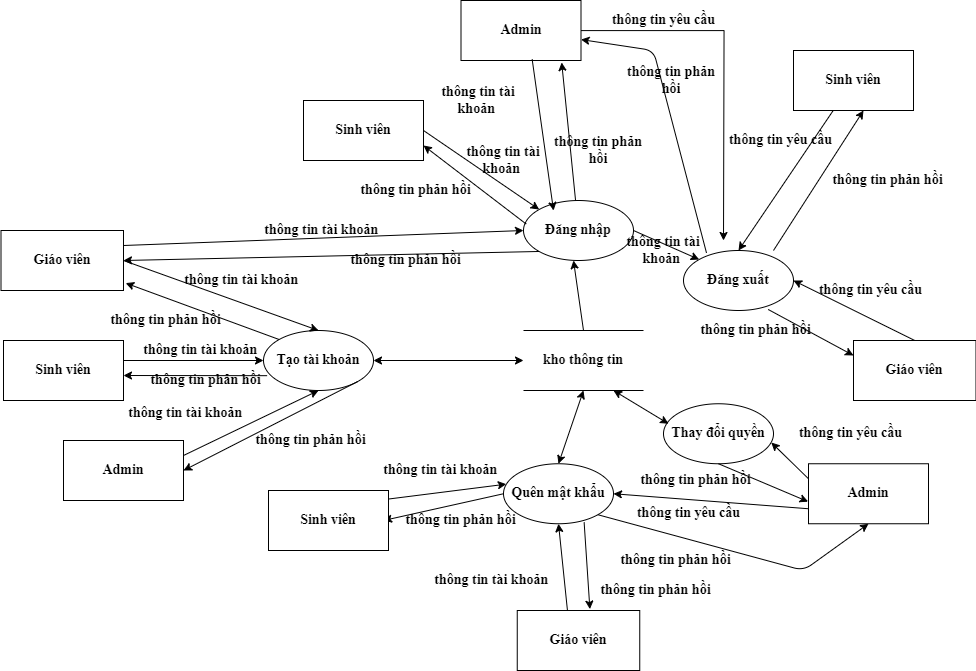

The diagram above was exported from draw.io. Its source (the exported page's mxGraphModel, read from the mxfile embedded in the PNG):
<mxGraphModel dx="2736" dy="2047" grid="1" gridSize="10" guides="1" tooltips="1" connect="1" arrows="1" fold="1" page="1" pageScale="1" pageWidth="827" pageHeight="1169" math="0" shadow="0">
  <root>
    <mxCell id="0" />
    <mxCell id="1" parent="0" />
    <mxCell id="2" value="&lt;span style=&quot;font-size: 14px;&quot;&gt;Đăng nhập&lt;/span&gt;" style="ellipse;whiteSpace=wrap;html=1;fontFamily=Times New Roman;fontSize=14;fontStyle=1" parent="1" vertex="1">
      <mxGeometry x="400" y="120" width="110" height="60" as="geometry" />
    </mxCell>
    <mxCell id="3" value="Tạo tài khoản" style="ellipse;whiteSpace=wrap;html=1;fontFamily=Times New Roman;fontSize=14;fontStyle=1" parent="1" vertex="1">
      <mxGeometry x="140" y="250" width="110" height="60" as="geometry" />
    </mxCell>
    <mxCell id="4" value="Quên mật khẩu" style="ellipse;whiteSpace=wrap;html=1;fontFamily=Times New Roman;fontSize=14;fontStyle=1" parent="1" vertex="1">
      <mxGeometry x="380" y="383.25" width="110" height="60" as="geometry" />
    </mxCell>
    <mxCell id="5" value="Đăng xuất" style="ellipse;whiteSpace=wrap;html=1;fontFamily=Times New Roman;fontSize=14;fontStyle=1" parent="1" vertex="1">
      <mxGeometry x="560" y="170" width="110" height="60" as="geometry" />
    </mxCell>
    <mxCell id="6" value="Giáo viên" style="rounded=0;whiteSpace=wrap;html=1;fontFamily=Times New Roman;fontSize=14;fontStyle=1" parent="1" vertex="1">
      <mxGeometry x="-122.5" y="150" width="122.5" height="60" as="geometry" />
    </mxCell>
    <mxCell id="7" value="" style="endArrow=classic;html=1;entryX=0;entryY=0;entryDx=0;entryDy=0;exitX=1;exitY=0.5;exitDx=0;exitDy=0;fontFamily=Times New Roman;fontSize=14;fontStyle=1" parent="1" source="20" target="2" edge="1">
      <mxGeometry width="50" height="50" relative="1" as="geometry">
        <mxPoint x="223.16000000000008" y="260" as="sourcePoint" />
        <mxPoint x="440" y="250" as="targetPoint" />
      </mxGeometry>
    </mxCell>
    <mxCell id="8" value="thông tin tài khoản&amp;nbsp;" style="text;html=1;strokeColor=none;fillColor=none;align=center;verticalAlign=middle;whiteSpace=wrap;rounded=0;fontFamily=Times New Roman;fontSize=14;fontStyle=1" parent="1" vertex="1">
      <mxGeometry x="325" y="70" width="110" height="20" as="geometry" />
    </mxCell>
    <mxCell id="9" value="" style="endArrow=classic;html=1;entryX=1;entryY=0.75;entryDx=0;entryDy=0;exitX=0.025;exitY=0.393;exitDx=0;exitDy=0;exitPerimeter=0;fontFamily=Times New Roman;fontSize=14;fontStyle=1" parent="1" source="2" target="20" edge="1">
      <mxGeometry width="50" height="50" relative="1" as="geometry">
        <mxPoint x="407" y="150" as="sourcePoint" />
        <mxPoint x="247.16000000000008" y="259.58000000000004" as="targetPoint" />
      </mxGeometry>
    </mxCell>
    <mxCell id="10" value="thông tin phản hồi" style="text;html=1;strokeColor=none;fillColor=none;align=center;verticalAlign=middle;whiteSpace=wrap;rounded=0;fontFamily=Times New Roman;fontSize=14;fontStyle=1" parent="1" vertex="1">
      <mxGeometry x="230" y="100" width="125" height="20" as="geometry" />
    </mxCell>
    <mxCell id="11" value="thông tin tài khoản&amp;nbsp;" style="text;html=1;strokeColor=none;fillColor=none;align=center;verticalAlign=middle;whiteSpace=wrap;rounded=0;fontFamily=Times New Roman;fontSize=14;fontStyle=1" parent="1" vertex="1">
      <mxGeometry x="17.5" y="260" width="122.5" height="20" as="geometry" />
    </mxCell>
    <mxCell id="12" value="thông tin phản hồi" style="text;html=1;strokeColor=none;fillColor=none;align=center;verticalAlign=middle;whiteSpace=wrap;rounded=0;fontFamily=Times New Roman;fontSize=14;fontStyle=1" parent="1" vertex="1">
      <mxGeometry x="20" y="290" width="125" height="20" as="geometry" />
    </mxCell>
    <mxCell id="13" value="" style="endArrow=classic;html=1;entryX=0;entryY=0.5;entryDx=0;entryDy=0;exitX=1;exitY=0.5;exitDx=0;exitDy=0;fontFamily=Times New Roman;fontSize=14;fontStyle=1" parent="1" target="3" edge="1">
      <mxGeometry width="50" height="50" relative="1" as="geometry">
        <mxPoint y="280" as="sourcePoint" />
        <mxPoint x="180" y="200" as="targetPoint" />
      </mxGeometry>
    </mxCell>
    <mxCell id="14" value="" style="endArrow=classic;html=1;entryX=1;entryY=0.75;entryDx=0;entryDy=0;exitX=0.033;exitY=0.753;exitDx=0;exitDy=0;exitPerimeter=0;fontFamily=Times New Roman;fontSize=14;fontStyle=1" parent="1" source="3" edge="1">
      <mxGeometry width="50" height="50" relative="1" as="geometry">
        <mxPoint x="130" y="250" as="sourcePoint" />
        <mxPoint y="295" as="targetPoint" />
      </mxGeometry>
    </mxCell>
    <mxCell id="15" value="thông tin tài khoản&amp;nbsp;" style="text;html=1;strokeColor=none;fillColor=none;align=center;verticalAlign=middle;whiteSpace=wrap;rounded=0;fontFamily=Times New Roman;fontSize=14;fontStyle=1" parent="1" vertex="1">
      <mxGeometry x="257.5" y="380" width="122.5" height="20" as="geometry" />
    </mxCell>
    <mxCell id="16" value="" style="endArrow=classic;html=1;exitX=0;exitY=0.5;exitDx=0;exitDy=0;fontFamily=Times New Roman;fontSize=14;fontStyle=1" parent="1" source="4" edge="1">
      <mxGeometry width="50" height="50" relative="1" as="geometry">
        <mxPoint x="370" y="283.25" as="sourcePoint" />
        <mxPoint x="260" y="440" as="targetPoint" />
      </mxGeometry>
    </mxCell>
    <mxCell id="17" value="" style="endArrow=classic;html=1;entryX=0.025;entryY=0.34;entryDx=0;entryDy=0;entryPerimeter=0;exitX=0.997;exitY=0.143;exitDx=0;exitDy=0;exitPerimeter=0;fontFamily=Times New Roman;fontSize=14;fontStyle=1" parent="1" source="21" target="4" edge="1">
      <mxGeometry width="50" height="50" relative="1" as="geometry">
        <mxPoint x="260" y="420" as="sourcePoint" />
        <mxPoint x="420" y="233.25" as="targetPoint" />
      </mxGeometry>
    </mxCell>
    <mxCell id="18" value="thông tin phản hồi" style="text;html=1;strokeColor=none;fillColor=none;align=center;verticalAlign=middle;whiteSpace=wrap;rounded=0;fontFamily=Times New Roman;fontSize=14;fontStyle=1" parent="1" vertex="1">
      <mxGeometry x="275" y="430" width="125" height="20" as="geometry" />
    </mxCell>
    <mxCell id="19" value="Sinh viên" style="rounded=0;whiteSpace=wrap;html=1;fontFamily=Times New Roman;fontSize=14;fontStyle=1" parent="1" vertex="1">
      <mxGeometry x="670" y="-30" width="120" height="60" as="geometry" />
    </mxCell>
    <mxCell id="20" value="Sinh viên" style="rounded=0;whiteSpace=wrap;html=1;fontFamily=Times New Roman;fontSize=14;fontStyle=1" parent="1" vertex="1">
      <mxGeometry x="180" y="20" width="120" height="60" as="geometry" />
    </mxCell>
    <mxCell id="21" value="Sinh viên" style="rounded=0;whiteSpace=wrap;html=1;fontFamily=Times New Roman;fontSize=14;fontStyle=1" parent="1" vertex="1">
      <mxGeometry x="145" y="410" width="120" height="60" as="geometry" />
    </mxCell>
    <mxCell id="22" value="Sinh viên" style="rounded=0;whiteSpace=wrap;html=1;fontFamily=Times New Roman;fontSize=14;fontStyle=1" parent="1" vertex="1">
      <mxGeometry x="-120" y="260" width="120" height="60" as="geometry" />
    </mxCell>
    <mxCell id="23" value="kho thông tin" style="shape=partialRectangle;whiteSpace=wrap;html=1;left=0;right=0;fillColor=none;fontFamily=Times New Roman;fontSize=14;fontStyle=1" parent="1" vertex="1">
      <mxGeometry x="400" y="250" width="120" height="60" as="geometry" />
    </mxCell>
    <mxCell id="24" value="" style="endArrow=classic;startArrow=classic;html=1;entryX=1;entryY=0.5;entryDx=0;entryDy=0;exitX=0;exitY=0.5;exitDx=0;exitDy=0;fontFamily=Times New Roman;fontSize=14;fontStyle=1" parent="1" source="23" target="3" edge="1">
      <mxGeometry width="50" height="50" relative="1" as="geometry">
        <mxPoint x="270" y="260" as="sourcePoint" />
        <mxPoint x="320" y="210" as="targetPoint" />
      </mxGeometry>
    </mxCell>
    <mxCell id="25" value="" style="endArrow=classic;startArrow=classic;html=1;entryX=0.5;entryY=0;entryDx=0;entryDy=0;exitX=0.5;exitY=1;exitDx=0;exitDy=0;fontFamily=Times New Roman;fontSize=14;fontStyle=1" parent="1" source="23" target="4" edge="1">
      <mxGeometry width="50" height="50" relative="1" as="geometry">
        <mxPoint x="270" y="260" as="sourcePoint" />
        <mxPoint x="320" y="210" as="targetPoint" />
      </mxGeometry>
    </mxCell>
    <mxCell id="26" value="" style="endArrow=classic;html=1;exitX=0.5;exitY=0;exitDx=0;exitDy=0;fontFamily=Times New Roman;fontSize=14;fontStyle=1" parent="1" source="23" edge="1">
      <mxGeometry width="50" height="50" relative="1" as="geometry">
        <mxPoint x="270" y="260" as="sourcePoint" />
        <mxPoint x="450" y="180" as="targetPoint" />
      </mxGeometry>
    </mxCell>
    <mxCell id="27" value="thông tin phản hồi" style="text;html=1;strokeColor=none;fillColor=none;align=center;verticalAlign=middle;whiteSpace=wrap;rounded=0;fontFamily=Times New Roman;fontSize=14;fontStyle=1" parent="1" vertex="1">
      <mxGeometry x="702" y="90" width="125" height="20" as="geometry" />
    </mxCell>
    <mxCell id="28" value="thông tin yêu cầu" style="text;html=1;strokeColor=none;fillColor=none;align=center;verticalAlign=middle;whiteSpace=wrap;rounded=0;fontFamily=Times New Roman;fontSize=14;fontStyle=1" parent="1" vertex="1">
      <mxGeometry x="595" y="50" width="125" height="20" as="geometry" />
    </mxCell>
    <mxCell id="29" value="" style="endArrow=classic;html=1;entryX=0.5;entryY=0;entryDx=0;entryDy=0;fontFamily=Times New Roman;fontSize=14;fontStyle=1" parent="1" source="19" target="5" edge="1">
      <mxGeometry width="50" height="50" relative="1" as="geometry">
        <mxPoint x="270" y="160" as="sourcePoint" />
        <mxPoint x="320" y="110" as="targetPoint" />
      </mxGeometry>
    </mxCell>
    <mxCell id="30" value="" style="endArrow=classic;html=1;exitX=0.818;exitY=0;exitDx=0;exitDy=0;exitPerimeter=0;fontFamily=Times New Roman;fontSize=14;fontStyle=1" parent="1" source="5" edge="1">
      <mxGeometry width="50" height="50" relative="1" as="geometry">
        <mxPoint x="540" y="160" as="sourcePoint" />
        <mxPoint x="740" y="30" as="targetPoint" />
      </mxGeometry>
    </mxCell>
    <mxCell id="31" value="thông tin tài khoản&amp;nbsp;" style="text;html=1;strokeColor=none;fillColor=none;align=center;verticalAlign=middle;whiteSpace=wrap;rounded=0;fontFamily=Times New Roman;fontSize=14;fontStyle=1" parent="1" vertex="1">
      <mxGeometry x="60" y="190" width="120" height="20" as="geometry" />
    </mxCell>
    <mxCell id="32" value="" style="endArrow=classic;html=1;exitX=1;exitY=0.5;exitDx=0;exitDy=0;entryX=0.5;entryY=0;entryDx=0;entryDy=0;fontFamily=Times New Roman;fontSize=14;fontStyle=1" parent="1" source="6" target="3" edge="1">
      <mxGeometry width="50" height="50" relative="1" as="geometry">
        <mxPoint x="380" y="260" as="sourcePoint" />
        <mxPoint x="430" y="210" as="targetPoint" />
      </mxGeometry>
    </mxCell>
    <mxCell id="33" value="" style="endArrow=classic;html=1;exitX=0;exitY=0;exitDx=0;exitDy=0;entryX=1.018;entryY=0.877;entryDx=0;entryDy=0;entryPerimeter=0;fontFamily=Times New Roman;fontSize=14;fontStyle=1" parent="1" source="3" target="6" edge="1">
      <mxGeometry width="50" height="50" relative="1" as="geometry">
        <mxPoint x="10" y="190" as="sourcePoint" />
        <mxPoint x="205" y="260" as="targetPoint" />
      </mxGeometry>
    </mxCell>
    <mxCell id="34" value="thông tin tài khoản&amp;nbsp;" style="text;html=1;strokeColor=none;fillColor=none;align=center;verticalAlign=middle;whiteSpace=wrap;rounded=0;fontFamily=Times New Roman;fontSize=14;fontStyle=1" parent="1" vertex="1">
      <mxGeometry x="310" y="490" width="120" height="20" as="geometry" />
    </mxCell>
    <mxCell id="35" value="thông tin phản hồi" style="text;html=1;strokeColor=none;fillColor=none;align=center;verticalAlign=middle;whiteSpace=wrap;rounded=0;fontFamily=Times New Roman;fontSize=14;fontStyle=1" parent="1" vertex="1">
      <mxGeometry x="470" y="500" width="125" height="20" as="geometry" />
    </mxCell>
    <mxCell id="36" value="" style="endArrow=classic;html=1;entryX=0.5;entryY=1;entryDx=0;entryDy=0;exitX=0.41;exitY=0.003;exitDx=0;exitDy=0;exitPerimeter=0;fontFamily=Times New Roman;fontSize=14;fontStyle=1" parent="1" source="38" target="4" edge="1">
      <mxGeometry width="50" height="50" relative="1" as="geometry">
        <mxPoint x="440" y="560" as="sourcePoint" />
        <mxPoint x="430" y="310" as="targetPoint" />
      </mxGeometry>
    </mxCell>
    <mxCell id="37" value="" style="endArrow=classic;html=1;exitX=0.733;exitY=0.976;exitDx=0;exitDy=0;exitPerimeter=0;entryX=0.593;entryY=-0.023;entryDx=0;entryDy=0;entryPerimeter=0;fontFamily=Times New Roman;fontSize=14;fontStyle=1" parent="1" source="4" target="38" edge="1">
      <mxGeometry width="50" height="50" relative="1" as="geometry">
        <mxPoint x="380" y="360" as="sourcePoint" />
        <mxPoint x="480" y="560" as="targetPoint" />
      </mxGeometry>
    </mxCell>
    <mxCell id="38" value="Giáo viên" style="rounded=0;whiteSpace=wrap;html=1;fontFamily=Times New Roman;fontSize=14;fontStyle=1" parent="1" vertex="1">
      <mxGeometry x="393.75" y="530" width="122.5" height="60" as="geometry" />
    </mxCell>
    <mxCell id="39" value="" style="endArrow=classic;html=1;exitX=1;exitY=0.25;exitDx=0;exitDy=0;fontFamily=Times New Roman;fontSize=14;fontStyle=1" parent="1" source="6" edge="1">
      <mxGeometry width="50" height="50" relative="1" as="geometry">
        <mxPoint x="320" y="200" as="sourcePoint" />
        <mxPoint x="400" y="150" as="targetPoint" />
      </mxGeometry>
    </mxCell>
    <mxCell id="40" value="thông tin phản hồi" style="text;html=1;strokeColor=none;fillColor=none;align=center;verticalAlign=middle;whiteSpace=wrap;rounded=0;fontFamily=Times New Roman;fontSize=14;fontStyle=1" parent="1" vertex="1">
      <mxGeometry x="-20" y="230" width="125" height="20" as="geometry" />
    </mxCell>
    <mxCell id="41" value="thông tin tài khoản&amp;nbsp;" style="text;html=1;strokeColor=none;fillColor=none;align=center;verticalAlign=middle;whiteSpace=wrap;rounded=0;fontFamily=Times New Roman;fontSize=14;fontStyle=1" parent="1" vertex="1">
      <mxGeometry x="130" y="140" width="140" height="20" as="geometry" />
    </mxCell>
    <mxCell id="42" value="thông tin phản hồi" style="text;html=1;strokeColor=none;fillColor=none;align=center;verticalAlign=middle;whiteSpace=wrap;rounded=0;fontFamily=Times New Roman;fontSize=14;fontStyle=1" parent="1" vertex="1">
      <mxGeometry x="220" y="170" width="125" height="20" as="geometry" />
    </mxCell>
    <mxCell id="43" value="" style="endArrow=classic;html=1;exitX=0;exitY=1;exitDx=0;exitDy=0;fontFamily=Times New Roman;fontSize=14;fontStyle=1" parent="1" source="2" edge="1">
      <mxGeometry width="50" height="50" relative="1" as="geometry">
        <mxPoint x="320" y="200" as="sourcePoint" />
        <mxPoint y="180" as="targetPoint" />
      </mxGeometry>
    </mxCell>
    <mxCell id="44" value="" style="endArrow=classic;html=1;entryX=0;entryY=0;entryDx=0;entryDy=0;exitX=1;exitY=0.5;exitDx=0;exitDy=0;fontFamily=Times New Roman;fontSize=14;fontStyle=1" parent="1" source="2" target="5" edge="1">
      <mxGeometry width="50" height="50" relative="1" as="geometry">
        <mxPoint x="460" y="50" as="sourcePoint" />
        <mxPoint x="510" as="targetPoint" />
      </mxGeometry>
    </mxCell>
    <mxCell id="45" value="Giáo viên" style="rounded=0;whiteSpace=wrap;html=1;fontFamily=Times New Roman;fontSize=14;fontStyle=1" parent="1" vertex="1">
      <mxGeometry x="730" y="260" width="122.5" height="60" as="geometry" />
    </mxCell>
    <mxCell id="46" value="thông tin yêu cầu" style="text;html=1;strokeColor=none;fillColor=none;align=center;verticalAlign=middle;whiteSpace=wrap;rounded=0;fontFamily=Times New Roman;fontSize=14;fontStyle=1" parent="1" vertex="1">
      <mxGeometry x="685" y="200" width="125" height="20" as="geometry" />
    </mxCell>
    <mxCell id="47" value="thông tin phản hồi" style="text;html=1;strokeColor=none;fillColor=none;align=center;verticalAlign=middle;whiteSpace=wrap;rounded=0;fontFamily=Times New Roman;fontSize=14;fontStyle=1" parent="1" vertex="1">
      <mxGeometry x="570" y="240" width="125" height="20" as="geometry" />
    </mxCell>
    <mxCell id="48" value="" style="endArrow=classic;html=1;entryX=1;entryY=0.5;entryDx=0;entryDy=0;exitX=0.5;exitY=0;exitDx=0;exitDy=0;fontFamily=Times New Roman;fontSize=14;fontStyle=1" parent="1" source="45" target="5" edge="1">
      <mxGeometry width="50" height="50" relative="1" as="geometry">
        <mxPoint x="460" y="50" as="sourcePoint" />
        <mxPoint x="510" as="targetPoint" />
      </mxGeometry>
    </mxCell>
    <mxCell id="49" value="" style="endArrow=classic;html=1;entryX=0;entryY=0.25;entryDx=0;entryDy=0;exitX=0.77;exitY=0.983;exitDx=0;exitDy=0;exitPerimeter=0;fontFamily=Times New Roman;fontSize=14;fontStyle=1" parent="1" source="5" target="45" edge="1">
      <mxGeometry width="50" height="50" relative="1" as="geometry">
        <mxPoint x="801.2499999999995" y="270" as="sourcePoint" />
        <mxPoint x="679.9999999999995" y="210" as="targetPoint" />
      </mxGeometry>
    </mxCell>
    <mxCell id="50" value="thông tin tài khoản&amp;nbsp;" style="text;html=1;strokeColor=none;fillColor=none;align=center;verticalAlign=middle;whiteSpace=wrap;rounded=0;fontFamily=Times New Roman;fontSize=14;fontStyle=1" parent="1" vertex="1">
      <mxGeometry x="485" y="160" width="110" height="20" as="geometry" />
    </mxCell>
    <mxCell id="E8RTzfWfQzyMsgSzKCGa-50" value="Admin" style="rounded=0;whiteSpace=wrap;html=1;fontFamily=Times New Roman;fontSize=14;fontStyle=1" parent="1" vertex="1">
      <mxGeometry x="685" y="383.25" width="120" height="60" as="geometry" />
    </mxCell>
    <mxCell id="h5Wkx6ulPfkNqtfIbkQ5-50" value="Thay đổi quyền" style="ellipse;whiteSpace=wrap;html=1;fontFamily=Times New Roman;fontSize=14;fontStyle=1" vertex="1" parent="1">
      <mxGeometry x="540" y="323.25" width="110" height="60" as="geometry" />
    </mxCell>
    <mxCell id="h5Wkx6ulPfkNqtfIbkQ5-51" value="" style="endArrow=classic;html=1;exitX=0.5;exitY=1;exitDx=0;exitDy=0;fontFamily=Times New Roman;fontSize=14;fontStyle=1;entryX=-0.003;entryY=0.632;entryDx=0;entryDy=0;entryPerimeter=0;" edge="1" parent="1" source="h5Wkx6ulPfkNqtfIbkQ5-50" target="E8RTzfWfQzyMsgSzKCGa-50">
      <mxGeometry width="50" height="50" relative="1" as="geometry">
        <mxPoint x="655" y="239" as="sourcePoint" />
        <mxPoint x="680" y="410" as="targetPoint" />
      </mxGeometry>
    </mxCell>
    <mxCell id="h5Wkx6ulPfkNqtfIbkQ5-52" value="thông tin phản hồi" style="text;html=1;strokeColor=none;fillColor=none;align=center;verticalAlign=middle;whiteSpace=wrap;rounded=0;fontFamily=Times New Roman;fontSize=14;fontStyle=1" vertex="1" parent="1">
      <mxGeometry x="490" y="470" width="125" height="20" as="geometry" />
    </mxCell>
    <mxCell id="h5Wkx6ulPfkNqtfIbkQ5-53" value="thông tin yêu cầu" style="text;html=1;strokeColor=none;fillColor=none;align=center;verticalAlign=middle;whiteSpace=wrap;rounded=0;fontFamily=Times New Roman;fontSize=14;fontStyle=1" vertex="1" parent="1">
      <mxGeometry x="665" y="343.25" width="125" height="20" as="geometry" />
    </mxCell>
    <mxCell id="h5Wkx6ulPfkNqtfIbkQ5-54" value="" style="endArrow=classic;html=1;entryX=0.98;entryY=0.646;entryDx=0;entryDy=0;exitX=0;exitY=0.25;exitDx=0;exitDy=0;fontFamily=Times New Roman;fontSize=14;fontStyle=1;entryPerimeter=0;" edge="1" parent="1" source="E8RTzfWfQzyMsgSzKCGa-50" target="h5Wkx6ulPfkNqtfIbkQ5-50">
      <mxGeometry width="50" height="50" relative="1" as="geometry">
        <mxPoint x="801" y="270" as="sourcePoint" />
        <mxPoint x="680" y="210" as="targetPoint" />
      </mxGeometry>
    </mxCell>
    <mxCell id="h5Wkx6ulPfkNqtfIbkQ5-58" value="" style="endArrow=classic;startArrow=classic;html=1;entryX=0.5;entryY=0;entryDx=0;entryDy=0;exitX=0.75;exitY=1;exitDx=0;exitDy=0;fontFamily=Times New Roman;fontSize=14;fontStyle=1" edge="1" parent="1" source="23">
      <mxGeometry width="50" height="50" relative="1" as="geometry">
        <mxPoint x="570" y="270.25" as="sourcePoint" />
        <mxPoint x="545" y="343.25" as="targetPoint" />
      </mxGeometry>
    </mxCell>
    <mxCell id="h5Wkx6ulPfkNqtfIbkQ5-60" value="" style="endArrow=classic;html=1;exitX=1;exitY=1;exitDx=0;exitDy=0;fontFamily=Times New Roman;fontSize=14;fontStyle=1;entryX=0.5;entryY=1;entryDx=0;entryDy=0;" edge="1" parent="1" source="4" target="E8RTzfWfQzyMsgSzKCGa-50">
      <mxGeometry width="50" height="50" relative="1" as="geometry">
        <mxPoint x="605" y="393" as="sourcePoint" />
        <mxPoint x="695" y="431" as="targetPoint" />
        <Array as="points">
          <mxPoint x="680" y="490" />
        </Array>
      </mxGeometry>
    </mxCell>
    <mxCell id="h5Wkx6ulPfkNqtfIbkQ5-61" value="" style="endArrow=classic;html=1;entryX=1;entryY=0.5;entryDx=0;entryDy=0;exitX=0;exitY=0.75;exitDx=0;exitDy=0;fontFamily=Times New Roman;fontSize=14;fontStyle=1;" edge="1" parent="1" source="E8RTzfWfQzyMsgSzKCGa-50" target="4">
      <mxGeometry width="50" height="50" relative="1" as="geometry">
        <mxPoint x="695" y="408" as="sourcePoint" />
        <mxPoint x="658" y="372" as="targetPoint" />
      </mxGeometry>
    </mxCell>
    <mxCell id="h5Wkx6ulPfkNqtfIbkQ5-62" value="thông tin yêu cầu" style="text;html=1;strokeColor=none;fillColor=none;align=center;verticalAlign=middle;whiteSpace=wrap;rounded=0;fontFamily=Times New Roman;fontSize=14;fontStyle=1" vertex="1" parent="1">
      <mxGeometry x="502.5" y="423.25" width="125" height="20" as="geometry" />
    </mxCell>
    <mxCell id="h5Wkx6ulPfkNqtfIbkQ5-63" value="thông tin phản hồi" style="text;html=1;strokeColor=none;fillColor=none;align=center;verticalAlign=middle;whiteSpace=wrap;rounded=0;fontFamily=Times New Roman;fontSize=14;fontStyle=1" vertex="1" parent="1">
      <mxGeometry x="510" y="390" width="125" height="20" as="geometry" />
    </mxCell>
    <mxCell id="h5Wkx6ulPfkNqtfIbkQ5-64" value="Admin" style="rounded=0;whiteSpace=wrap;html=1;fontFamily=Times New Roman;fontSize=14;fontStyle=1" vertex="1" parent="1">
      <mxGeometry x="-60" y="360" width="120" height="60" as="geometry" />
    </mxCell>
    <mxCell id="h5Wkx6ulPfkNqtfIbkQ5-65" value="thông tin tài khoản&amp;nbsp;" style="text;html=1;strokeColor=none;fillColor=none;align=center;verticalAlign=middle;whiteSpace=wrap;rounded=0;fontFamily=Times New Roman;fontSize=14;fontStyle=1" vertex="1" parent="1">
      <mxGeometry x="2.5" y="323.25" width="122.5" height="20" as="geometry" />
    </mxCell>
    <mxCell id="h5Wkx6ulPfkNqtfIbkQ5-66" value="thông tin phản hồi" style="text;html=1;strokeColor=none;fillColor=none;align=center;verticalAlign=middle;whiteSpace=wrap;rounded=0;fontFamily=Times New Roman;fontSize=14;fontStyle=1" vertex="1" parent="1">
      <mxGeometry x="125" y="350" width="125" height="20" as="geometry" />
    </mxCell>
    <mxCell id="h5Wkx6ulPfkNqtfIbkQ5-67" value="" style="endArrow=classic;html=1;entryX=0.5;entryY=1;entryDx=0;entryDy=0;exitX=1;exitY=0.25;exitDx=0;exitDy=0;fontFamily=Times New Roman;fontSize=14;fontStyle=1" edge="1" parent="1" source="h5Wkx6ulPfkNqtfIbkQ5-64" target="3">
      <mxGeometry width="50" height="50" relative="1" as="geometry">
        <mxPoint x="105" y="340" as="sourcePoint" />
        <mxPoint x="245" y="340" as="targetPoint" />
      </mxGeometry>
    </mxCell>
    <mxCell id="h5Wkx6ulPfkNqtfIbkQ5-68" value="" style="endArrow=classic;html=1;entryX=1;entryY=0.5;entryDx=0;entryDy=0;exitX=1;exitY=1;exitDx=0;exitDy=0;fontFamily=Times New Roman;fontSize=14;fontStyle=1" edge="1" parent="1" source="3" target="h5Wkx6ulPfkNqtfIbkQ5-64">
      <mxGeometry width="50" height="50" relative="1" as="geometry">
        <mxPoint x="249" y="355" as="sourcePoint" />
        <mxPoint x="105" y="355" as="targetPoint" />
      </mxGeometry>
    </mxCell>
    <mxCell id="h5Wkx6ulPfkNqtfIbkQ5-70" style="edgeStyle=orthogonalEdgeStyle;rounded=0;orthogonalLoop=1;jettySize=auto;html=1;" edge="1" parent="1" source="h5Wkx6ulPfkNqtfIbkQ5-69">
      <mxGeometry relative="1" as="geometry">
        <mxPoint x="600" y="160" as="targetPoint" />
      </mxGeometry>
    </mxCell>
    <mxCell id="h5Wkx6ulPfkNqtfIbkQ5-69" value="Admin" style="rounded=0;whiteSpace=wrap;html=1;fontFamily=Times New Roman;fontSize=14;fontStyle=1" vertex="1" parent="1">
      <mxGeometry x="337.5" y="-80" width="120" height="60" as="geometry" />
    </mxCell>
    <mxCell id="h5Wkx6ulPfkNqtfIbkQ5-71" value="thông tin yêu cầu" style="text;html=1;strokeColor=none;fillColor=none;align=center;verticalAlign=middle;whiteSpace=wrap;rounded=0;fontFamily=Times New Roman;fontSize=14;fontStyle=1" vertex="1" parent="1">
      <mxGeometry x="477.5" y="-70" width="125" height="20" as="geometry" />
    </mxCell>
    <mxCell id="h5Wkx6ulPfkNqtfIbkQ5-72" value="" style="endArrow=classic;html=1;exitX=0.209;exitY=0.04;exitDx=0;exitDy=0;exitPerimeter=0;fontFamily=Times New Roman;fontSize=14;fontStyle=1" edge="1" parent="1" source="5" target="h5Wkx6ulPfkNqtfIbkQ5-69">
      <mxGeometry width="50" height="50" relative="1" as="geometry">
        <mxPoint x="660" y="180" as="sourcePoint" />
        <mxPoint x="750" y="40" as="targetPoint" />
        <Array as="points">
          <mxPoint x="530" y="-30" />
        </Array>
      </mxGeometry>
    </mxCell>
    <mxCell id="h5Wkx6ulPfkNqtfIbkQ5-73" value="thông tin phản hồi" style="text;html=1;strokeColor=none;fillColor=none;align=center;verticalAlign=middle;whiteSpace=wrap;rounded=0;fontFamily=Times New Roman;fontSize=14;fontStyle=1" vertex="1" parent="1">
      <mxGeometry x="492.5" y="-10" width="110" height="20" as="geometry" />
    </mxCell>
    <mxCell id="h5Wkx6ulPfkNqtfIbkQ5-76" value="thông tin tài khoản&amp;nbsp;" style="text;html=1;strokeColor=none;fillColor=none;align=center;verticalAlign=middle;whiteSpace=wrap;rounded=0;fontFamily=Times New Roman;fontSize=14;fontStyle=1" vertex="1" parent="1">
      <mxGeometry x="300" y="10" width="110" height="20" as="geometry" />
    </mxCell>
    <mxCell id="h5Wkx6ulPfkNqtfIbkQ5-81" value="" style="endArrow=classic;html=1;entryX=0.273;entryY=0.167;entryDx=0;entryDy=0;fontFamily=Times New Roman;fontSize=14;fontStyle=1;exitX=0.593;exitY=0.98;exitDx=0;exitDy=0;exitPerimeter=0;entryPerimeter=0;" edge="1" parent="1" source="h5Wkx6ulPfkNqtfIbkQ5-69" target="2">
      <mxGeometry width="50" height="50" relative="1" as="geometry">
        <mxPoint x="720" y="40" as="sourcePoint" />
        <mxPoint x="625" y="180" as="targetPoint" />
      </mxGeometry>
    </mxCell>
    <mxCell id="h5Wkx6ulPfkNqtfIbkQ5-82" value="" style="endArrow=classic;html=1;fontFamily=Times New Roman;fontSize=14;fontStyle=1;entryX=0.839;entryY=1.033;entryDx=0;entryDy=0;entryPerimeter=0;" edge="1" parent="1" source="2" target="h5Wkx6ulPfkNqtfIbkQ5-69">
      <mxGeometry width="50" height="50" relative="1" as="geometry">
        <mxPoint x="660" y="180" as="sourcePoint" />
        <mxPoint x="750" y="40" as="targetPoint" />
      </mxGeometry>
    </mxCell>
    <mxCell id="h5Wkx6ulPfkNqtfIbkQ5-83" value="thông tin phản hồi" style="text;html=1;strokeColor=none;fillColor=none;align=center;verticalAlign=middle;whiteSpace=wrap;rounded=0;fontFamily=Times New Roman;fontSize=14;fontStyle=1" vertex="1" parent="1">
      <mxGeometry x="420" y="60" width="110" height="20" as="geometry" />
    </mxCell>
  </root>
</mxGraphModel>